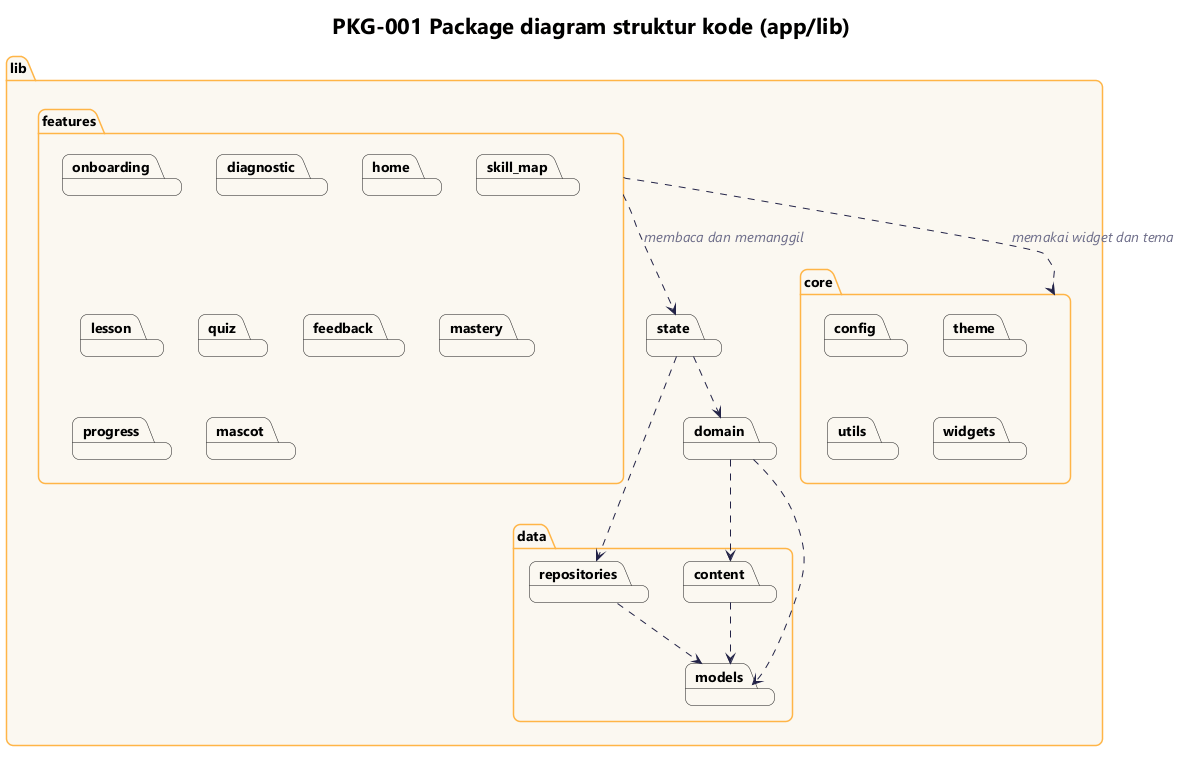

The diagram above was rendered by PlantUML. Its source (embedded in the PNG):
@startuml pkg-001-paket
!include _gaya.iuml
title PKG-001 Package diagram struktur kode (app/lib)

package "lib" {
  package "core" {
    package "config"
    package "theme"
    package "utils"
    package "widgets"
  }
  package "data" {
    package "models"
    package "content"
    package "repositories"
  }
  package "domain"
  package "state"
  package "features" {
    package "onboarding"
    package "diagnostic"
    package "home"
    package "skill_map"
    package "lesson"
    package "quiz"
    package "feedback"
    package "mastery"
    package "progress"
    package "mascot"
  }
}

features ..> state : membaca dan memanggil
features ..> core : memakai widget dan tema
state ..> domain
state ..> repositories
domain ..> models
domain ..> content
content ..> models
repositories ..> models
@enduml